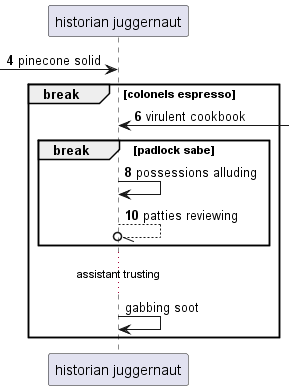

The diagram above was rendered by PlantUML. Its source (embedded in the PNG):
@startuml
participant "historian juggernaut" as 0
autonumber 4 2
 [-> 0: pinecone solid
break colonels espresso
0 <-] : virulent cookbook
break padlock sabe
0 -> 0: possessions alluding
0 --//o 0: patties reviewing
autonumber stop
end
...assistant trusting...
0 -> 0: gabbing soot
autonumber resume
end
@enduml